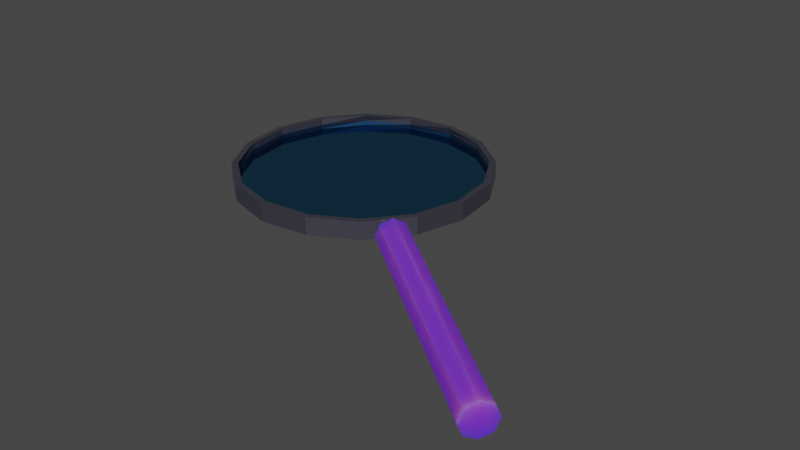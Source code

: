 # Source: magnifying_glass.blend  (saved by Blender 3.5.10; exported with 4.5.12 LTS)
import bpy
from mathutils import Matrix  # noqa: F401  (used for matrix-valued properties, if any)

bpy.ops.wm.read_factory_settings(use_empty=True)
scene = bpy.context.scene
scene.name = 'Scene'

# ---- collections
col_collection = bpy.data.collections.new('Collection'); scene.collection.children.link(col_collection)

# ---- materials (node trees are filled in below, after node groups)
mat_handle = bpy.data.materials.new('Handle')
mat_handle.use_transparent_shadow = False
mat_metal = bpy.data.materials.new('Metal')
mat_metal.use_transparent_shadow = False
mat_glass = bpy.data.materials.new('Glass')
mat_glass.surface_render_method = 'BLENDED'
mat_glass.blend_method = 'BLEND'
mat_glass.use_sss_translucency = True
mat_glass.use_thickness_from_shadow = True
mat_glass.diffuse_color = (0.0, 0.3944, 0.8, 1.0)

# ---- material node trees
mat_handle.use_nodes = True; mat_handle.node_tree.nodes.clear()
_N = mat_handle.node_tree.nodes; _L = mat_handle.node_tree.links
n0 = _N.new('ShaderNodeBsdfPrincipled'); n0.name = 'Principled BSDF'; n0.location = (10, 300)
n0.distribution = 'GGX'
n0.subsurface_method = 'RANDOM_WALK_SKIN'
n0.inputs[0].default_value = (0.2061, 0.0284, 0.8, 1.0)
n0.inputs[1].default_value = 0.1699
n0.inputs[3].default_value = 1.45
n0.inputs[8].default_value = 1.0
n0.inputs[10].default_value = 0.183
n0.inputs[27].default_value = (0.0, 0.0, 0.0, 1.0)
n0.inputs[28].default_value = 1.0
n1 = _N.new('ShaderNodeOutputMaterial'); n1.name = 'Material Output'; n1.location = (300, 300)
_L.new(n0.outputs[0], n1.inputs[0])
n1.is_active_output = True
mat_metal.use_nodes = True; mat_metal.node_tree.nodes.clear()
_N = mat_metal.node_tree.nodes; _L = mat_metal.node_tree.links
n0 = _N.new('ShaderNodeBsdfPrincipled'); n0.name = 'Principled BSDF'; n0.location = (10, 300)
n0.distribution = 'GGX'
n0.subsurface_method = 'RANDOM_WALK_SKIN'
n0.inputs[0].default_value = (0.174, 0.1734, 0.2298, 1.0)
n0.inputs[1].default_value = 0.902
n0.inputs[3].default_value = 1.45
n0.inputs[11].default_value = 1.01
n0.inputs[13].default_value = 0.0
n0.inputs[27].default_value = (0.0, 0.0, 0.0, 1.0)
n0.inputs[28].default_value = 1.0
n1 = _N.new('ShaderNodeOutputMaterial'); n1.name = 'Material Output'; n1.location = (300, 300)
_L.new(n0.outputs[0], n1.inputs[0])
n1.is_active_output = True
mat_glass.use_nodes = True; mat_glass.node_tree.nodes.clear()
_N = mat_glass.node_tree.nodes; _L = mat_glass.node_tree.links
n0 = _N.new('ShaderNodeOutputMaterial'); n0.name = 'Material Output'; n0.location = (300, 300)
n0.target = 'CYCLES'
n1 = _N.new('ShaderNodeBsdfTransparent'); n1.name = 'Transparent BSDF'; n1.location = (10, 300)
n1.inputs[0].default_value = (0.2952, 0.6046, 0.8, 1.0)
n2 = _N.new('ShaderNodeOutputMaterial'); n2.name = 'Material Output.001'; n2.location = (0, 0)
n2.target = 'EEVEE'
n3 = _N.new('ShaderNodeMixShader'); n3.name = 'Mix Shader'; n3.location = (0, 0)
n3.label = 'Disable Shadow'
n3.hide = True
n4 = _N.new('ShaderNodeLightPath'); n4.name = 'Light Path'; n4.location = (0, 0)
n4.hide = True
n5 = _N.new('ShaderNodeBsdfTransparent'); n5.name = 'Transparent BSDF.001'; n5.location = (0, 0)
n5.hide = True
_L.new(n1.outputs[0], n0.inputs[0])
_L.new(n1.outputs[0], n3.inputs[1])
_L.new(n3.outputs[0], n2.inputs[0])
_L.new(n4.outputs[1], n3.inputs[0])
_L.new(n5.outputs[0], n3.inputs[2])
n0.is_active_output = True

# ---- world
world_world = bpy.data.worlds.new('World'); scene.world = world_world
world_world.use_nodes = True; world_world.node_tree.nodes.clear()
_N = world_world.node_tree.nodes; _L = world_world.node_tree.links
n0 = _N.new('ShaderNodeOutputWorld'); n0.name = 'World Output'; n0.location = (300, 300)
n1 = _N.new('ShaderNodeBackground'); n1.name = 'Background'; n1.location = (10, 300)
n1.inputs[0].default_value = (0.05088, 0.05088, 0.05088, 1.0)
_L.new(n1.outputs[0], n0.inputs[0])
n0.is_active_output = True
world_world.color = (0.05088, 0.05088, 0.05088)
world_world.use_sun_shadow = False
world_world.sun_shadow_jitter_overblur = 0.0

# ---- meshes
me_cylinder = bpy.data.meshes.new('Cylinder')
me_cylinder.from_pydata([(2.386, -2.039, 1.801e-07), (0.7226, -0.757, 5.455e-08), (2.408, -2.011, -0.08644), (0.7444, -0.7287, -0.08644), (2.46, -1.942, -0.1222), (0.7972, -0.6602, -0.1222), (2.513, -1.874, -0.08644), (0.85, -0.5918, -0.08644), (2.535, -1.845, 1.914e-07), (0.8718, -0.5634, 6.582e-08), (2.513, -1.874, 0.08644), (0.85, -0.5918, 0.08644), (2.46, -1.942, 0.1222), (0.7972, -0.6602, 0.1222), (2.408, -2.011, 0.08644), (0.7444, -0.7287, 0.08644), (0.7499, -0.7216, 5.634e-08), (0.7637, -0.7036, -0.05482), (0.7972, -0.6602, -0.07753), (0.8307, -0.6168, -0.05482), (0.8445, -0.5988, 6.348e-08), (0.8307, -0.6168, 0.05482), (0.7972, -0.6602, 0.07753), (0.7637, -0.7036, 0.05482), (0.6859, -0.6723, 5.15e-08), (0.6997, -0.6543, -0.05482), (0.7332, -0.6109, -0.07753), (0.7667, -0.5675, -0.05482), (0.7805, -0.5495, 5.865e-08), (0.7667, -0.5675, 0.05482), (0.7332, -0.6109, 0.07753), (0.6997, -0.6543, 0.05482), (-0.4964, -0.8885, 0.07097), (-0.8023, -0.6463, 0.07097), (-0.9923, -0.3055, 0.07097), (-1.037, 0.08204, 0.07097), (-0.9307, 0.4574, 0.07097), (-0.6885, 0.7633, 0.07097), (-0.3477, 0.9532, 0.07097), (0.03987, 0.9983, 0.07097), (0.4152, 0.8917, 0.07097), (0.7211, 0.6495, 0.07097), (0.9111, 0.3087, 0.07097), (0.9562, -0.07889, 0.07097), (0.8495, -0.4542, 0.07097), (0.6073, -0.7601, 0.07097), (0.2665, -0.9501, 0.07097), (-0.1211, -0.9952, 0.07097), (-0.4964, -0.8885, 0.07097), (-0.8023, -0.6463, 0.07097), (-0.9923, -0.3055, 0.07097), (-1.037, 0.08204, 0.07097), (-0.9307, 0.4574, 0.07097), (-0.6885, 0.7633, 0.07097), (-0.3477, 0.9532, 0.07097), (0.03987, 0.9983, 0.07097), (0.4152, 0.8917, 0.07097), (0.7211, 0.6495, 0.07097), (0.9111, 0.3087, 0.07097), (0.9562, -0.07889, 0.07097), (0.8495, -0.4542, 0.07097), (0.6073, -0.7601, 0.07097), (0.2665, -0.9501, 0.07097), (-0.1211, -0.9952, 0.07097), (-0.4964, -0.8885, -0.06737), (-0.8023, -0.6463, -0.06737), (-0.9923, -0.3055, -0.06737), (-1.037, 0.08204, -0.06737), (-0.9307, 0.4574, -0.06737), (-0.6885, 0.7633, -0.06737), (-0.3477, 0.9532, -0.06737), (0.03987, 0.9983, -0.06737), (0.4152, 0.8917, -0.06737), (0.7211, 0.6495, -0.06737), (0.9111, 0.3087, -0.06737), (0.9562, -0.07889, -0.06737), (0.8495, -0.4542, -0.06737), (0.6073, -0.7601, -0.06737), (0.2665, -0.9501, -0.06737), (-0.1211, -0.9952, -0.06737), (0.8833, 0.2997, 0.01908), (0.8056, -0.4317, 0.01712), (-0.6696, 0.741, 0.01908), (0.2513, -0.9031, 0.02129), (0.03752, 0.9692, 0.01908), (-0.1171, -0.9467, 0.02071), (-0.78, -0.6274, 0.01908), (-0.7646, -0.6143, 0.07097), (-0.4738, -0.8445, 0.07097), (-0.9452, -0.2903, 0.07097), (-0.9881, 0.07806, 0.07097), (-0.8867, 0.4348, 0.07097), (-0.6565, 0.7256, 0.07097), (-0.3325, 0.9062, 0.07097), (0.03589, 0.949, 0.07097), (0.3926, 0.8476, 0.07097), (0.6834, 0.6174, 0.07097), (0.864, 0.2935, 0.07097), (0.9069, -0.07491, 0.07097), (0.8055, -0.4317, 0.07097), (0.5753, -0.7225, 0.07097), (0.2513, -0.903, 0.07097), (-0.1171, -0.9459, 0.07097), (-0.7646, -0.6143, -0.06737), (-0.4738, -0.8445, -0.06737), (-0.9452, -0.2903, -0.06737), (-0.9881, 0.07806, -0.06737), (-0.8867, 0.4348, -0.06737), (-0.6565, 0.7256, -0.06737), (-0.3325, 0.9062, -0.06737), (0.03589, 0.949, -0.06737), (0.3926, 0.8476, -0.06737), (0.6834, 0.6174, -0.06737), (0.864, 0.2935, -0.06737), (0.9069, -0.07491, -0.06737), (0.8055, -0.4317, -0.06737), (0.5753, -0.7225, -0.06737), (0.2513, -0.903, -0.06737), (-0.1171, -0.9459, -0.06737), (0.9069, -0.07492, 0.01908), (-0.9881, 0.07806, 0.01908), (-0.8867, 0.4348, 0.01908), (0.5753, -0.7225, 0.01908), (-0.3325, 0.9062, 0.01908), (0.3926, 0.8476, 0.01908), (-0.4738, -0.8445, 0.01908), (0.6834, 0.6174, 0.01908), (-0.9452, -0.2903, 0.01908), (-0.9881, 0.07806, -0.0155), (-0.4738, -0.8445, -0.0155), (0.9069, -0.07492, -0.0155), (-0.8867, 0.4348, -0.0155), (0.5753, -0.7225, -0.0155), (-0.3325, 0.9062, -0.0155), (0.3926, 0.8476, -0.0155), (0.6834, 0.6174, -0.0155), (-0.9452, -0.2903, -0.0155), (0.8736, 0.2966, -0.0155), (0.8055, -0.4317, -0.01648), (-0.663, 0.7333, -0.0155), (0.2513, -0.9031, -0.0144), (0.03671, 0.9591, -0.0155), (-0.1171, -0.9463, -0.01469), (-0.7723, -0.6209, -0.0155)], [], [(0, 1, 3, 2), (2, 3, 5, 4), (4, 5, 7, 6), (6, 7, 9, 8), (8, 9, 11, 10), (10, 11, 13, 12), (9, 7, 19, 20), (12, 13, 15, 14), (14, 15, 1, 0), (0, 2, 4, 6, 8, 10, 12, 14), (16, 23, 31, 24), (15, 13, 22, 23), (5, 3, 17, 18), (11, 9, 20, 21), (1, 15, 23, 16), (3, 1, 16, 17), (7, 5, 18, 19), (13, 11, 21, 22), (25, 24, 31, 30, 29, 28, 27, 26), (22, 21, 29, 30), (20, 19, 27, 28), (18, 17, 25, 26), (23, 22, 30, 31), (21, 20, 28, 29), (19, 18, 26, 27), (17, 16, 24, 25), (44, 43, 59, 60), (37, 36, 52, 53), (45, 44, 60, 61), (38, 37, 53, 54), (46, 45, 61, 62), (39, 38, 54, 55), (47, 46, 62, 63), (40, 39, 55, 56), (33, 32, 48, 49), (32, 47, 63, 48), (41, 40, 56, 57), (34, 33, 49, 50), (42, 41, 57, 58), (35, 34, 50, 51), (43, 42, 58, 59), (36, 35, 51, 52), (70, 71, 110, 109), (60, 59, 98, 99), (69, 70, 109, 108), (59, 58, 97, 98), (68, 69, 108, 107), (58, 57, 96, 97), (67, 68, 107, 106), (57, 56, 95, 96), (66, 67, 106, 105), (56, 55, 94, 95), (79, 64, 104, 118), (65, 66, 105, 103), (55, 54, 93, 94), (78, 79, 118, 117), (64, 65, 103, 104), (54, 53, 92, 93), (77, 78, 117, 116), (53, 52, 91, 92), (76, 77, 116, 115), (52, 51, 90, 91), (75, 76, 115, 114), (51, 50, 89, 90), (74, 75, 114, 113), (48, 63, 102, 88), (50, 49, 87, 89), (73, 74, 113, 112), (63, 62, 101, 102), (49, 48, 88, 87), (72, 73, 112, 111), (62, 61, 100, 101), (71, 72, 111, 110), (61, 60, 99, 100), (120, 127, 86, 125, 85, 83, 122, 81, 119, 80, 126, 124, 84, 123, 82, 121), (130, 137, 113, 114), (131, 128, 106, 107), (138, 130, 114, 115), (139, 131, 107, 108), (132, 138, 115, 116), (133, 139, 108, 109), (140, 132, 116, 117), (141, 133, 109, 110), (142, 140, 117, 118), (134, 141, 110, 111), (143, 129, 104, 103), (129, 142, 118, 104), (135, 134, 111, 112), (136, 143, 103, 105), (137, 135, 112, 113), (128, 136, 105, 106), (90, 89, 127, 120), (97, 96, 126, 80), (89, 87, 86, 127), (96, 95, 124, 126), (88, 102, 85, 125), (87, 88, 125, 86), (95, 94, 84, 124), (102, 101, 83, 85), (94, 93, 123, 84), (101, 100, 122, 83), (93, 92, 82, 123), (100, 99, 81, 122), (92, 91, 121, 82), (99, 98, 119, 81), (91, 90, 120, 121), (98, 97, 80, 119), (59, 75, 74, 58), (73, 57, 58, 74), (56, 57, 73, 72), (71, 55, 56, 72), (54, 55, 71, 70), (69, 53, 54, 70), (52, 53, 69, 68), (52, 68, 67, 51), (51, 67, 66, 50), (49, 50, 66, 65), (64, 48, 49, 65), (48, 64, 79, 63), (62, 63, 79, 78), (62, 78, 77, 61), (60, 61, 77, 76), (60, 76, 75, 59), (120, 128, 136, 127), (80, 137, 135, 126), (127, 136, 143, 86), (126, 135, 134, 124), (125, 129, 142, 85), (86, 143, 129, 125), (124, 134, 141, 84), (85, 142, 140, 83), (84, 141, 133, 123), (83, 140, 132, 122), (123, 133, 139, 82), (122, 132, 138, 81), (82, 139, 131, 121), (81, 138, 130, 119), (121, 131, 128, 120), (119, 130, 137, 80), (128, 131, 139, 133, 141, 134, 135, 137, 130, 138, 132, 140, 142, 129, 143, 136)])
me_cylinder.polygons.foreach_set('material_index', [0, 0, 0, 0, 0, 0, 0, 0, 0, 0, 1, 0, 0, 0, 0, 0, 0, 0, 1, 1, 1, 1, 1, 1, 1, 1, 0, 0, 0, 0, 0, 0, 0, 0, 0, 0, 0, 0, 0, 0, 0, 0, 1, 1, 1, 1, 1, 1, 1, 1, 1, 1, 1, 1, 1, 1, 1, 1, 1, 1, 1, 1, 1, 1, 1, 1, 1, 1, 1, 1, 1, 1, 1, 1, 2, 1, 1, 1, 1, 1, 1, 1, 1, 1, 1, 1, 1, 1, 1, 1, 1, 1, 1, 1, 1, 1, 1, 1, 1, 1, 1, 1, 1, 1, 1, 1, 1, 1, 1, 1, 1, 1, 1, 1, 1, 1, 1, 1, 1, 1, 1, 1, 1, 1, 1, 1, 1, 1, 1, 1, 1, 1, 1, 1, 1, 1, 1, 1, 1, 2])
_uv = me_cylinder.uv_layers.new(name='UVMap')
_uv.uv.foreach_set('vector', [0.8009, 0.4174, 0.8009, 0.0001013, 0.8219, 0.0, 0.8219, 0.4173, 0.8641, 0.4174, 0.8641, 0.8347, 0.843, 0.8347, 0.843, 0.4174, 0.843, 0.4174, 0.843, 0.8347, 0.8219, 0.8347, 0.8219, 0.4174, 0.7797, 0.8349, 0.7797, 0.4175, 0.8008, 0.4174, 0.8008, 0.8348, 0.8008, 0.8348, 0.8008, 0.4174, 0.8219, 0.4175, 0.8219, 0.8349, 0.8641, 7.108e-08, 0.8641, 0.4174, 0.843, 0.4174, 0.843, 0.0, 0.7677, 0.8515, 0.7836, 0.8352, 0.7877, 0.8452, 0.7776, 0.8555, 0.843, 0.0, 0.843, 0.4174, 0.8219, 0.4174, 0.8219, 7.108e-08, 0.7797, 0.4173, 0.7797, 3.08e-06, 0.8009, 0.0001013, 0.8009, 0.4174, 0.877, 0.8737, 0.8608, 0.8898, 0.838, 0.8898, 0.8219, 0.8737, 0.8219, 0.8509, 0.838, 0.8347, 0.8608, 0.8347, 0.877, 0.8509, 0.7465, 0.4922, 0.7466, 0.4788, 0.7626, 0.4788, 0.7626, 0.4922, 0.806, 0.8898, 0.7836, 0.8901, 0.7877, 0.88, 0.8019, 0.8798, 0.806, 0.8349, 0.8219, 0.8508, 0.812, 0.8551, 0.8019, 0.845, 0.7677, 0.8742, 0.7677, 0.8515, 0.7776, 0.8555, 0.7776, 0.8699, 0.8219, 0.8735, 0.806, 0.8898, 0.8019, 0.8798, 0.812, 0.8695, 0.8219, 0.8508, 0.8219, 0.8735, 0.812, 0.8695, 0.812, 0.8551, 0.7836, 0.8352, 0.806, 0.8349, 0.8019, 0.845, 0.7877, 0.8452, 0.7836, 0.8901, 0.7677, 0.8742, 0.7776, 0.8699, 0.7877, 0.88, 0.9113, 0.8448, 0.9113, 0.8592, 0.9013, 0.8696, 0.887, 0.8698, 0.877, 0.8597, 0.877, 0.8453, 0.887, 0.8349, 0.9013, 0.8347, 0.7626, 0.5456, 0.7626, 0.559, 0.7465, 0.559, 0.7465, 0.5456, 0.7626, 0.5189, 0.7626, 0.5323, 0.7466, 0.5323, 0.7465, 0.5189, 0.7626, 0.5724, 0.7626, 0.5857, 0.7465, 0.5857, 0.7465, 0.5724, 0.7626, 0.5323, 0.7626, 0.5456, 0.7465, 0.5456, 0.7465, 0.5323, 0.7626, 0.5055, 0.7626, 0.5189, 0.7465, 0.5189, 0.7466, 0.5055, 0.7626, 0.559, 0.7626, 0.5724, 0.7465, 0.5724, 0.7465, 0.559, 0.7466, 0.5055, 0.7465, 0.4922, 0.7626, 0.4922, 0.7626, 0.5055, 0.3899, 0.4788, 0.3899, 0.4788, 0.3899, 0.4788, 0.3899, 0.4788, 0.3899, 0.4788, 0.3899, 0.4788, 0.3899, 0.4788, 0.3899, 0.4788, 0.3899, 0.4788, 0.3899, 0.4788, 0.3899, 0.4788, 0.3899, 0.4788, 0.3899, 0.4788, 0.3899, 0.4788, 0.3899, 0.4788, 0.3899, 0.4788, 0.3899, 0.4788, 0.3899, 0.4788, 0.3899, 0.4788, 0.3899, 0.4788, 0.3899, 0.4788, 0.3899, 0.4788, 0.3899, 0.4788, 0.3899, 0.4788, 0.3899, 0.4788, 0.3899, 0.4788, 0.3899, 0.4788, 0.3899, 0.4788, 0.3899, 0.4788, 0.3899, 0.4788, 0.3899, 0.4788, 0.3899, 0.4788, 0.3899, 0.4788, 0.3899, 0.4788, 0.3899, 0.4788, 0.3899, 0.4788, 0.3899, 0.4788, 0.3899, 0.4788, 0.3899, 0.4788, 0.3899, 0.4788, 0.3899, 0.4788, 0.3899, 0.4788, 0.3899, 0.4788, 0.3899, 0.4788, 0.3899, 0.4788, 0.3899, 0.4788, 0.3899, 0.4788, 0.3899, 0.4788, 0.3899, 0.4788, 0.3899, 0.4788, 0.3899, 0.4788, 0.3899, 0.4788, 0.3899, 0.4788, 0.3899, 0.4788, 0.3899, 0.4788, 0.3899, 0.4788, 0.3899, 0.4788, 0.3899, 0.4788, 0.3899, 0.4788, 0.3899, 0.4788, 0.3899, 0.4788, 0.3899, 0.4788, 0.3899, 0.4788, 0.3899, 0.4788, 0.3602, 0.3758, 0.3054, 0.4428, 0.2999, 0.4327, 0.352, 0.369, 0.3899, 0.1929, 0.4195, 0.1048, 0.4277, 0.1114, 0.3995, 0.1952, 0.3899, 0.288, 0.3602, 0.3758, 0.352, 0.369, 0.3802, 0.2856, 0.4195, 0.1048, 0.4744, 0.03721, 0.4798, 0.04721, 0.4277, 0.1114, 0.3899, 0.1929, 0.3899, 0.288, 0.3802, 0.2856, 0.3802, 0.1952, 0.4744, 0.03721, 0.546, 0.0004123, 0.5479, 0.01223, 0.4798, 0.04721, 0.3602, 0.1048, 0.3899, 0.1929, 0.3802, 0.1952, 0.352, 0.1114, 0.546, 0.0004123, 0.6236, 0.0, 0.6217, 0.01184, 0.5479, 0.01223, 0.3054, 0.03721, 0.3602, 0.1048, 0.352, 0.1114, 0.2999, 0.04721, 0.6236, 0.0, 0.6952, 0.03603, 0.6898, 0.04609, 0.6217, 0.01184, 0.08451, 0.03603, 0.1562, 0.0, 0.1581, 0.01184, 0.08997, 0.04609, 0.2337, 0.0004123, 0.3054, 0.03721, 0.2999, 0.04721, 0.2318, 0.01223, 0.6952, 0.03603, 0.7501, 0.103, 0.7419, 0.1098, 0.6898, 0.04609, 0.02968, 0.103, 0.08451, 0.03603, 0.08997, 0.04609, 0.03785, 0.1098, 0.1562, 0.0, 0.2337, 0.0004123, 0.2318, 0.01223, 0.1581, 0.01184, 0.7501, 0.103, 0.7797, 0.1908, 0.7701, 0.1932, 0.7419, 0.1098, 0.0, 0.1908, 0.02968, 0.103, 0.03785, 0.1098, 0.009641, 0.1932, 0.7797, 0.1908, 0.7797, 0.2859, 0.7701, 0.2836, 0.7701, 0.1932, 4.739e-08, 0.2859, 0.0, 0.1908, 0.009641, 0.1932, 0.009641, 0.2836, 0.7797, 0.2859, 0.7501, 0.374, 0.7419, 0.3673, 0.7701, 0.2836, 0.02968, 0.374, 4.739e-08, 0.2859, 0.009641, 0.2836, 0.03785, 0.3673, 0.7501, 0.374, 0.6952, 0.4416, 0.6898, 0.4316, 0.7419, 0.3673, 0.08451, 0.4416, 0.02968, 0.374, 0.03785, 0.3673, 0.08997, 0.4316, 0.546, 0.4788, 0.4744, 0.4428, 0.4798, 0.4327, 0.5479, 0.4669, 0.6952, 0.4416, 0.6236, 0.4784, 0.6217, 0.4666, 0.6898, 0.4316, 0.1562, 0.4784, 0.08451, 0.4416, 0.08997, 0.4316, 0.1581, 0.4666, 0.4744, 0.4428, 0.4195, 0.3758, 0.4277, 0.369, 0.4798, 0.4327, 0.6236, 0.4784, 0.546, 0.4788, 0.5479, 0.4669, 0.6217, 0.4666, 0.2337, 0.4788, 0.1562, 0.4784, 0.1581, 0.4666, 0.2318, 0.4669, 0.4195, 0.3758, 0.3899, 0.288, 0.3995, 0.2856, 0.4277, 0.369, 0.3054, 0.4428, 0.2337, 0.4788, 0.2318, 0.4669, 0.2999, 0.4327, 0.3899, 0.288, 0.3899, 0.1929, 0.3995, 0.1952, 0.3995, 0.2856, 0.3495, 0.8288, 0.3002, 0.8952, 0.2347, 0.9379, 0.16, 0.9366, 0.09045, 0.9055, 0.03569, 0.844, 0.003927, 0.7619, 0.0, 0.6715, 0.02461, 0.5867, 0.07151, 0.5162, 0.1404, 0.4824, 0.2141, 0.4788, 0.2856, 0.5059, 0.3384, 0.5714, 0.3741, 0.6524, 0.3741, 0.7439, 0.911, 0.3255, 0.911, 0.3813, 0.8983, 0.3791, 0.8983, 0.3255, 0.9189, 0.5536, 0.9191, 0.4698, 0.9317, 0.4698, 0.9315, 0.5536, 0.9108, 0.2484, 0.911, 0.3255, 0.8983, 0.3255, 0.8983, 0.2484, 0.9189, 0.6445, 0.9189, 0.5536, 0.9315, 0.5536, 0.9315, 0.644, 0.911, 0.1595, 0.9108, 0.2484, 0.8983, 0.2484, 0.8983, 0.1595, 0.9191, 0.7274, 0.9189, 0.6445, 0.9315, 0.644, 0.9317, 0.7274, 0.9113, 0.07231, 0.911, 0.1595, 0.8983, 0.1595, 0.8983, 0.07231, 0.9194, 0.7931, 0.9191, 0.7274, 0.9317, 0.7274, 0.9321, 0.791, 0.9112, 6.878e-05, 0.9113, 0.07231, 0.8983, 0.07231, 0.8983, 0.0001376, 0.945, 0.1441, 0.9448, 0.2133, 0.9321, 0.2122, 0.9323, 0.1441, 0.9789, 0.6941, 0.9789, 0.7682, 0.9663, 0.7682, 0.9663, 0.6945, 0.9789, 0.7682, 0.9789, 0.8364, 0.966, 0.8363, 0.9663, 0.7682, 0.945, 0.07036, 0.945, 0.1441, 0.9323, 0.1441, 0.9323, 0.07036, 0.9787, 0.6264, 0.9789, 0.6941, 0.9663, 0.6945, 0.966, 0.6264, 0.9448, 0.001115, 0.945, 0.07036, 0.9323, 0.07036, 0.9321, 0.002229, 0.9191, 0.4698, 0.9194, 0.4055, 0.9321, 0.4055, 0.9317, 0.4698, 0.898, 0.4698, 0.8983, 0.4055, 0.911, 0.4055, 0.9106, 0.4698, 0.9658, 0.00223, 0.966, 0.07036, 0.9534, 0.07036, 0.9532, 0.0, 0.9998, 0.6264, 1.0, 0.6945, 0.9874, 0.6937, 0.9871, 0.6264, 0.966, 0.07036, 0.966, 0.1441, 0.9534, 0.1441, 0.9534, 0.07036, 1.0, 0.7682, 0.9998, 0.8363, 0.9875, 0.8364, 0.9873, 0.7682, 1.0, 0.6945, 1.0, 0.7682, 0.9873, 0.7682, 0.9874, 0.6937, 0.966, 0.1441, 0.9658, 0.2122, 0.9532, 0.2144, 0.9534, 0.1441, 0.9321, 0.000137, 0.9321, 0.07231, 0.92, 0.0723, 0.9198, 0.0, 0.8983, 0.791, 0.898, 0.7274, 0.9106, 0.7274, 0.911, 0.7952, 0.9321, 0.07231, 0.9321, 0.1595, 0.9194, 0.1595, 0.92, 0.0723, 0.898, 0.7274, 0.8978, 0.644, 0.9104, 0.645, 0.9106, 0.7274, 0.9321, 0.1595, 0.9321, 0.2484, 0.919, 0.2484, 0.9194, 0.1595, 0.8978, 0.644, 0.8978, 0.5536, 0.9105, 0.5536, 0.9104, 0.645, 0.9321, 0.2484, 0.9321, 0.3255, 0.9194, 0.3255, 0.919, 0.2484, 0.8978, 0.5536, 0.898, 0.4698, 0.9106, 0.4698, 0.9105, 0.5536, 0.9321, 0.3255, 0.9321, 0.3791, 0.9194, 0.3835, 0.9194, 0.3255, 0.898, 0.06764, 0.8643, 0.06764, 0.8646, 0.0, 0.8983, 2.369e-07, 0.9321, 0.5548, 0.9658, 0.5548, 0.966, 0.6264, 0.9323, 0.6264, 0.9658, 0.4772, 0.9658, 0.5548, 0.9321, 0.5548, 0.9321, 0.4772, 0.9323, 0.4055, 0.966, 0.4055, 0.9658, 0.4772, 0.9321, 0.4772, 0.8978, 0.7283, 0.8978, 0.8042, 0.8641, 0.8042, 0.8641, 0.7283, 0.8641, 0.6365, 0.8978, 0.6365, 0.8978, 0.7283, 0.8641, 0.7283, 0.8978, 0.543, 0.8978, 0.6365, 0.8641, 0.6365, 0.8641, 0.543, 0.8978, 0.543, 0.8641, 0.543, 0.8641, 0.4619, 0.8978, 0.4619, 0.8978, 0.4619, 0.8641, 0.4619, 0.8641, 0.4055, 0.8978, 0.4055, 0.9658, 0.7756, 0.966, 0.8472, 0.9323, 0.8472, 0.9321, 0.7756, 0.9321, 0.698, 0.9658, 0.698, 0.9658, 0.7756, 0.9321, 0.7756, 0.9658, 0.698, 0.9321, 0.698, 0.9323, 0.6264, 0.966, 0.6264, 0.898, 0.3386, 0.8983, 0.4055, 0.8646, 0.4055, 0.8643, 0.3386, 0.898, 0.3386, 0.8643, 0.3386, 0.8641, 0.2509, 0.8978, 0.2509, 0.8978, 0.1557, 0.8978, 0.2509, 0.8641, 0.2509, 0.8641, 0.1557, 0.8978, 0.1557, 0.8641, 0.1557, 0.8643, 0.06764, 0.898, 0.06764, 0.9106, 0.4698, 0.9191, 0.4698, 0.9194, 0.4055, 0.911, 0.4055, 0.9532, 0.0, 0.9448, 0.001115, 0.945, 0.07036, 0.9534, 0.07036, 0.9871, 0.6264, 0.9787, 0.6264, 0.9789, 0.6941, 0.9874, 0.6937, 0.9534, 0.07036, 0.945, 0.07036, 0.945, 0.1441, 0.9534, 0.1441, 0.9873, 0.7682, 0.9789, 0.7682, 0.9789, 0.8364, 0.9875, 0.8364, 0.9874, 0.6937, 0.9789, 0.6941, 0.9789, 0.7682, 0.9873, 0.7682, 0.9534, 0.1441, 0.945, 0.1441, 0.9448, 0.2133, 0.9532, 0.2144, 0.9198, 0.0, 0.9112, 6.878e-05, 0.9113, 0.07231, 0.92, 0.0723, 0.911, 0.7952, 0.9194, 0.7931, 0.9191, 0.7274, 0.9106, 0.7274, 0.92, 0.0723, 0.9113, 0.07231, 0.911, 0.1595, 0.9194, 0.1595, 0.9106, 0.7274, 0.9191, 0.7274, 0.9189, 0.6445, 0.9104, 0.645, 0.9194, 0.1595, 0.911, 0.1595, 0.9108, 0.2484, 0.919, 0.2484, 0.9104, 0.645, 0.9189, 0.6445, 0.9189, 0.5536, 0.9105, 0.5536, 0.919, 0.2484, 0.9108, 0.2484, 0.911, 0.3255, 0.9194, 0.3255, 0.9105, 0.5536, 0.9189, 0.5536, 0.9191, 0.4698, 0.9106, 0.4698, 0.9194, 0.3255, 0.911, 0.3255, 0.911, 0.3813, 0.9194, 0.3835, 0.7201, 0.8316, 0.7465, 0.7473, 0.7465, 0.6563, 0.7145, 0.5741, 0.6621, 0.5095, 0.5922, 0.4788, 0.5185, 0.4808, 0.45, 0.5152, 0.4005, 0.5826, 0.3741, 0.6669, 0.3761, 0.7573, 0.4061, 0.8401, 0.4595, 0.9027, 0.5284, 0.9354, 0.6025, 0.9358, 0.6694, 0.897])
me_cylinder.materials.append(mat_handle)
me_cylinder.materials.append(mat_metal)
me_cylinder.materials.append(mat_glass)
me_cylinder.update()

# ---- objects
ob_cylinder = bpy.data.objects.new('Cylinder', me_cylinder)

# ---- transforms, parenting, visibility, modifiers, constraints
ob_cylinder.location = (0.0, 0.0, 0.0)
_vg = ob_cylinder.vertex_groups.new(name='Glass')
_vg = ob_cylinder.vertex_groups.new(name='Metal')
_vg = ob_cylinder.vertex_groups.new(name='Handle')

# ---- collection membership
col_collection.objects.link(ob_cylinder)

# ---- scene / render settings (as saved in the file)
scene.frame_start = 1; scene.frame_end = 250; scene.frame_set(0)
scene.render.engine = 'BLENDER_EEVEE_NEXT'
scene.cycles.sampling_pattern = 'TABULATED_SOBOL'
scene.view_settings.view_transform = 'Filmic'
bpy.context.view_layer.update()

# ---- added for rendering (the .blend has no active camera and no usable light): camera, sun
cam_auto = bpy.data.cameras.new('AutoCamera')
cam_auto.lens = 50.0
cam_auto.sensor_width = 36.0
cam_auto.clip_end = 1000.0
ob_auto_camera = bpy.data.objects.new('AutoCamera', cam_auto)
scene.collection.objects.link(ob_auto_camera)
ob_auto_camera.location = (5.09327, -5.73368, 3.47553)
ob_auto_camera.rotation_euler = (1.09748, -7.21219e-08, 0.694738)
scene.camera = ob_auto_camera
light_auto_sun = bpy.data.lights.new('AutoSun', 'SUN')
light_auto_sun.energy = 3.0
light_auto_sun.angle = 0.0523599
ob_auto_sun = bpy.data.objects.new('AutoSun', light_auto_sun)
scene.collection.objects.link(ob_auto_sun)
ob_auto_sun.rotation_euler = (0.872665, 0.174533, 0.523599)
bpy.context.view_layer.update()
